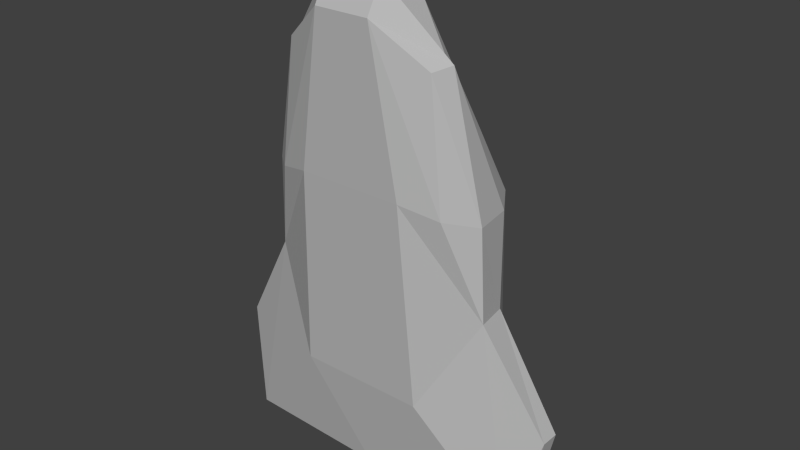 # Source: shuttle2.blend  (saved by Blender 2.61.0; exported with 4.5.12 LTS)
import bpy
from mathutils import Matrix  # noqa: F401  (used for matrix-valued properties, if any)

bpy.ops.wm.read_factory_settings(use_empty=True)
scene = bpy.context.scene
scene.name = 'Scene'

# ---- collections
col_collection_1 = bpy.data.collections.new('Collection 1'); scene.collection.children.link(col_collection_1)

# ---- materials (node trees are filled in below, after node groups)
mat_vmtl01 = bpy.data.materials.new('VMtl01')
mat_vmtl01.alpha_threshold = 0.0
mat_vmtl01.use_transparent_shadow = False
mat_vmtl01.diffuse_color = (0.498, 0.498, 0.498, 1.0)
mat_vmtl01.specular_color = (0.0, 0.0, 0.0)
mat_vmtl01.roughness = 0.5
mat_vmtl01.line_color = (0.0, 0.0, 0.0, 1.0)

# ---- material node trees

# ---- world
world_world = bpy.data.worlds.new('World'); scene.world = world_world
world_world.color = (0.05088, 0.05088, 0.05088)
world_world.use_sun_shadow = False
world_world.sun_shadow_jitter_overblur = 0.0
world_world.cycles.sampling_method = 'MANUAL'
world_world.cycles.sample_map_resolution = 256

# ---- meshes
me_shuttle02 = bpy.data.meshes.new('Shuttle02')
me_shuttle02.from_pydata([(-29.51, -302.2, -33.47), (-56.37, -139.0, -28.33), (56.36, -139.0, -28.33), (29.52, -302.2, -33.47), (-68.22, 77.14, -18.33), (68.21, 77.14, -18.33), (0.0, 184.8, -5.171), (170.3, 188.9, 36.71), (164.1, 188.9, 3.436), (103.1, 186.7, 77.29), (0.0, 184.4, 94.42), (29.52, -333.7, -15.55), (-29.51, -333.7, -15.55), (88.54, -264.0, 7.893), (80.5, -260.9, -12.72), (-30.32, -256.6, 66.56), (30.62, -256.9, 66.89), (56.36, -105.0, 106.3), (-56.37, -105.0, 106.3), (38.27, 28.69, 121.2), (-38.18, 28.69, 121.2), (-68.22, 83.9, 105.3), (68.21, 83.9, 105.3), (40.85, -309.4, 26.13), (-41.35, -309.5, 26.29), (73.75, -181.7, 70.49), (95.02, -125.0, 82.6), (98.22, 29.53, 83.58), (86.83, -197.6, 38.67), (116.7, -123.2, 49.72), (121.5, -25.04, 43.41), (191.6, 85.62, 42.43), (162.6, 83.41, 63.92), (122.6, -123.2, 8.147), (126.6, -25.25, 9.958), (191.5, 85.41, 22.92), (95.02, -128.9, -15.48), (-170.3, 188.9, 36.71), (-164.1, 188.9, 3.436), (-103.1, 186.7, 77.29), (-88.54, -264.0, 7.893), (-80.49, -260.9, -12.72), (-74.2, -181.8, 70.65), (-95.02, -125.0, 82.6), (-98.22, 29.53, 83.58), (-116.7, -123.2, 49.72), (-86.58, -197.3, 38.34), (-121.5, -25.04, 43.41), (-191.6, 85.62, 42.43), (-162.6, 83.41, 63.92), (-122.6, -123.2, 8.147), (-126.6, -25.25, 9.958), (-191.5, 85.41, 22.92), (-95.02, -128.9, -15.48), (0.0, 184.8, -5.171), (0.0, 184.8, -5.171), (0.0, 184.8, -5.171), (-29.51, -302.2, -33.47), (-29.51, -302.2, -33.47), (29.52, -302.2, -33.47), (29.52, -302.2, -33.47), (29.52, -302.2, -33.47), (-56.37, -105.0, 106.3), (56.36, -105.0, 106.3), (-56.37, -105.0, 106.3), (0.0, 184.4, 94.42), (-29.51, -333.7, -15.55), (29.52, -333.7, -15.55), (-29.51, -333.7, -15.55), (-41.35, -309.5, 26.29), (40.85, -309.4, 26.13), (-41.35, -309.5, 26.29), (103.1, 186.7, 77.29), (103.1, 186.7, 77.29), (0.0, 184.4, 94.42), (40.85, -309.4, 26.13), (73.75, -181.7, 70.49), (73.75, -181.7, 70.49), (30.62, -256.9, 66.89), (40.85, -309.4, 26.13), (86.83, -197.6, 38.67), (95.02, -125.0, 82.6), (95.02, -125.0, 82.6), (73.75, -181.7, 70.49), (86.83, -197.6, 38.67), (98.22, 29.53, 83.58), (98.22, 29.53, 83.58), (95.02, -125.0, 82.6), (170.3, 188.9, 36.71), (103.1, 186.7, 77.29), (103.1, 186.7, 77.29), (98.22, 29.53, 83.58), (162.6, 83.41, 63.92), (98.22, 29.53, 83.58), (29.52, -333.7, -15.55), (88.54, -264.0, 7.893), (86.83, -197.6, 38.67), (86.83, -197.6, 38.67), (40.85, -309.4, 26.13), (29.52, -333.7, -15.55), (88.54, -264.0, 7.893), (116.7, -123.2, 49.72), (116.7, -123.2, 49.72), (86.83, -197.6, 38.67), (88.54, -264.0, 7.893), (121.5, -25.04, 43.41), (121.5, -25.04, 43.41), (116.7, -123.2, 49.72), (164.1, 188.9, 3.436), (170.3, 188.9, 36.71), (170.3, 188.9, 36.71), (191.6, 85.62, 42.43), (121.5, -25.04, 43.41), (191.6, 85.62, 42.43), (121.5, -25.04, 43.41), (29.52, -302.2, -33.47), (56.36, -139.0, -28.33), (80.5, -260.9, -12.72), (29.52, -302.2, -33.47), (56.36, -139.0, -28.33), (68.21, 77.14, -18.33), (126.6, -25.25, 9.958), (126.6, -25.25, 9.958), (56.36, -139.0, -28.33), (68.21, 77.14, -18.33), (0.0, 184.8, -5.171), (164.1, 188.9, 3.436), (164.1, 188.9, 3.436), (126.6, -25.25, 9.958), (68.21, 77.14, -18.33), (164.1, 188.9, 3.436), (191.5, 85.41, 22.92), (126.6, -25.25, 9.958), (122.6, -123.2, 8.147), (88.54, -264.0, 7.893), (80.5, -260.9, -12.72), (80.5, -260.9, -12.72), (95.02, -128.9, -15.48), (122.6, -123.2, 8.147), (126.6, -25.25, 9.958), (122.6, -123.2, 8.147), (95.02, -128.9, -15.48), (103.1, 186.7, 77.29), (162.6, 83.41, 63.92), (0.0, 184.8, -5.171), (0.0, 184.8, -5.171), (0.0, 184.8, -5.171), (-29.51, -333.7, -15.55), (-29.51, -302.2, -33.47), (-29.51, -302.2, -33.47), (-68.22, 83.9, 105.3), (-56.37, -105.0, 106.3), (-38.18, 28.69, 121.2), (-30.32, -256.6, 66.56), (-56.37, -105.0, 106.3), (-30.32, -256.6, 66.56), (-56.37, -105.0, 106.3), (-68.22, 83.9, 105.3), (-56.37, -105.0, 106.3), (-68.22, 83.9, 105.3), (-103.1, 186.7, 77.29), (0.0, 184.4, 94.42), (-103.1, 186.7, 77.29), (-68.22, 83.9, 105.3), (-95.02, -125.0, 82.6), (-74.2, -181.8, 70.65), (-95.02, -125.0, 82.6), (-98.22, 29.53, 83.58), (-95.02, -125.0, 82.6), (-98.22, 29.53, 83.58), (-170.3, 188.9, 36.71), (-103.1, 186.7, 77.29), (-103.1, 186.7, 77.29), (-98.22, 29.53, 83.58), (-162.6, 83.41, 63.92), (-98.22, 29.53, 83.58), (-88.54, -264.0, 7.893), (-29.51, -333.7, -15.55), (-86.58, -197.3, 38.34), (-41.35, -309.5, 26.29), (-86.58, -197.3, 38.34), (-29.51, -333.7, -15.55), (-88.54, -264.0, 7.893), (-116.7, -123.2, 49.72), (-86.58, -197.3, 38.34), (-116.7, -123.2, 49.72), (-88.54, -264.0, 7.893), (-121.5, -25.04, 43.41), (-116.7, -123.2, 49.72), (-121.5, -25.04, 43.41), (-164.1, 188.9, 3.436), (-170.3, 188.9, 36.71), (-191.6, 85.62, 42.43), (-170.3, 188.9, 36.71), (-121.5, -25.04, 43.41), (-191.6, 85.62, 42.43), (-121.5, -25.04, 43.41), (-56.37, -139.0, -28.33), (-29.51, -302.2, -33.47), (-80.49, -260.9, -12.72), (-29.51, -302.2, -33.47), (-68.22, 77.14, -18.33), (-56.37, -139.0, -28.33), (-126.6, -25.25, 9.958), (-126.6, -25.25, 9.958), (-56.37, -139.0, -28.33), (0.0, 184.8, -5.171), (-68.22, 77.14, -18.33), (-164.1, 188.9, 3.436), (-126.6, -25.25, 9.958), (-164.1, 188.9, 3.436), (-68.22, 77.14, -18.33), (-191.5, 85.41, 22.92), (-164.1, 188.9, 3.436), (-126.6, -25.25, 9.958), (-88.54, -264.0, 7.893), (-122.6, -123.2, 8.147), (-80.49, -260.9, -12.72), (-95.02, -128.9, -15.48), (-80.49, -260.9, -12.72), (-122.6, -123.2, 8.147), (-122.6, -123.2, 8.147), (-126.6, -25.25, 9.958), (-95.02, -128.9, -15.48), (-103.1, 186.7, 77.29), (-162.6, 83.41, 63.92), (-86.58, -197.3, 38.34), (-41.35, -309.5, 26.29), (-74.2, -181.8, 70.65), (-30.32, -256.6, 66.56), (-74.2, -181.8, 70.65), (-41.35, -309.5, 26.29)], [], [(0, 1, 2), (0, 2, 3), (1, 4, 5), (5, 2, 1), (6, 5, 4), (54, 7, 8), (9, 7, 55), (10, 9, 56), (11, 12, 57), (58, 59, 11), (13, 11, 60), (61, 14, 13), (15, 16, 17), (17, 18, 15), (62, 63, 19), (19, 20, 64), (21, 22, 65), (66, 67, 23), (23, 24, 68), (69, 70, 16), (16, 15, 71), (22, 21, 20), (20, 19, 22), (17, 22, 19), (16, 25, 26), (26, 17, 16), (17, 26, 27), (27, 22, 17), (22, 27, 72), (73, 74, 22), (75, 28, 76), (77, 78, 79), (80, 29, 81), (82, 83, 84), (29, 30, 85), (86, 87, 29), (31, 88, 89), (90, 32, 31), (91, 30, 31), (31, 92, 93), (94, 95, 96), (97, 98, 99), (100, 33, 101), (102, 103, 104), (33, 34, 105), (106, 107, 33), (35, 108, 109), (110, 111, 35), (112, 34, 35), (35, 113, 114), (115, 116, 36), (36, 117, 118), (119, 120, 121), (122, 36, 123), (124, 125, 126), (127, 128, 129), (130, 131, 132), (133, 134, 135), (136, 137, 138), (139, 140, 141), (142, 27, 143), (37, 144, 38), (37, 39, 145), (39, 10, 146), (147, 40, 148), (41, 149, 40), (150, 151, 152), (42, 153, 43), (154, 43, 155), (43, 156, 44), (157, 44, 158), (44, 159, 160), (161, 162, 163), (45, 46, 164), (165, 166, 46), (47, 45, 167), (168, 169, 45), (170, 48, 171), (49, 172, 48), (47, 173, 48), (174, 48, 175), (176, 177, 178), (179, 180, 181), (50, 182, 183), (184, 185, 186), (51, 50, 187), (188, 189, 50), (190, 52, 191), (192, 193, 52), (51, 194, 52), (195, 52, 196), (197, 198, 53), (199, 53, 200), (201, 202, 203), (53, 204, 205), (206, 207, 208), (209, 210, 211), (212, 213, 214), (215, 216, 217), (218, 219, 220), (221, 222, 223), (44, 224, 225), (226, 227, 228), (229, 230, 231)])
_uv = me_shuttle02.uv_layers.new(name='UVMap')
_uv.uv.foreach_set('vector', [0.995, 0.08858, 0.9924, 0.5168, 0.8562, 0.5168, 0.995, 0.08858, 0.8562, 0.5168, 0.867, 0.08858, 0.9924, 0.5168, 0.9917, 0.833, 0.8535, 0.833, 0.8535, 0.833, 0.8562, 0.5168, 0.9924, 0.5168, 0.9995, 0.9921, 0.8535, 0.833, 0.9917, 0.833, 0.347, 0.09507, 0.3968, 0.2698, 0.3305, 0.2511, 0.5227, 0.2289, 0.3968, 0.2698, 0.347, 0.09507, 0.5816, 0.14, 0.5227, 0.2289, 0.347, 0.09507, 0.2074, 0.1025, 0.1781, 0.0184, 0.286, 0.0004995, 0.286, 0.0004995, 0.3144, 0.08189, 0.2074, 0.1025, 0.2367, 0.2187, 0.2074, 0.1025, 0.3144, 0.08189, 0.3144, 0.08189, 0.3025, 0.1909, 0.2367, 0.2187, 0.05467, 0.2877, 0.2198, 0.2877, 0.2932, 0.5271, 0.2932, 0.5271, 0.0004996, 0.5271, 0.05467, 0.2877, 0.01127, 0.5269, 0.292, 0.5269, 0.2279, 0.7447, 0.2279, 0.7447, 0.07263, 0.7447, 0.01127, 0.5269, 0.01651, 0.8408, 0.292, 0.8408, 0.1439, 0.9952, 0.08135, 0.1028, 0.2065, 0.1028, 0.2357, 0.2183, 0.2357, 0.2183, 0.04831, 0.2183, 0.08135, 0.1028, 0.03108, 0.214, 0.251, 0.214, 0.2198, 0.2877, 0.2198, 0.2877, 0.05467, 0.2877, 0.03108, 0.214, 0.292, 0.8408, 0.01651, 0.8408, 0.07263, 0.7447, 0.07263, 0.7447, 0.2279, 0.7447, 0.292, 0.8408, 0.2932, 0.5271, 0.292, 0.8408, 0.2279, 0.7447, 0.2198, 0.2877, 0.3611, 0.4492, 0.4044, 0.5362, 0.4044, 0.5362, 0.2932, 0.5271, 0.2198, 0.2877, 0.2932, 0.5271, 0.4044, 0.5362, 0.3781, 0.8019, 0.3781, 0.8019, 0.292, 0.8408, 0.2932, 0.5271, 0.292, 0.8408, 0.3781, 0.8019, 0.3088, 0.9992, 0.3088, 0.9992, 0.1439, 0.9952, 0.292, 0.8408, 0.4429, 0.2599, 0.4437, 0.4773, 0.3716, 0.4861, 0.3716, 0.4861, 0.3564, 0.336, 0.4429, 0.2599, 0.5683, 0.4268, 0.5686, 0.5363, 0.4112, 0.5363, 0.4112, 0.5363, 0.458, 0.4451, 0.5683, 0.4268, 0.5686, 0.5363, 0.5567, 0.8021, 0.3852, 0.8021, 0.3852, 0.8021, 0.4112, 0.5363, 0.5686, 0.5363, 0.5869, 0.8479, 0.5854, 0.9994, 0.3091, 0.9994, 0.3091, 0.9994, 0.4222, 0.8479, 0.5869, 0.8479, 0.3852, 0.8021, 0.5567, 0.8021, 0.5869, 0.8479, 0.5869, 0.8479, 0.4278, 0.8479, 0.3852, 0.8021, 0.6659, 0.09754, 0.6661, 0.1809, 0.5737, 0.4255, 0.5737, 0.4255, 0.5754, 0.222, 0.6659, 0.09754, 0.6661, 0.1809, 0.6682, 0.5353, 0.5757, 0.5355, 0.5757, 0.5355, 0.5737, 0.4255, 0.6661, 0.1809, 0.6682, 0.5353, 0.6567, 0.8018, 0.5581, 0.8022, 0.5581, 0.8022, 0.5757, 0.5355, 0.6682, 0.5353, 0.6876, 0.8476, 0.6876, 0.9995, 0.591, 0.9995, 0.591, 0.9995, 0.5926, 0.848, 0.6876, 0.8476, 0.5581, 0.8022, 0.6567, 0.8018, 0.6876, 0.8476, 0.6876, 0.8476, 0.5926, 0.848, 0.5581, 0.8022, 0.8549, 0.08858, 0.8441, 0.5168, 0.7743, 0.5225, 0.7743, 0.5225, 0.7908, 0.1708, 0.8549, 0.08858, 0.8441, 0.5168, 0.8414, 0.833, 0.7409, 0.8015, 0.7409, 0.8015, 0.7743, 0.5225, 0.8441, 0.5168, 0.8414, 0.833, 0.9874, 0.9921, 0.7892, 0.9992, 0.7892, 0.9992, 0.7409, 0.8015, 0.8414, 0.833, 0.7892, 0.9992, 0.7016, 0.8474, 0.7409, 0.8015, 0.6716, 0.5338, 0.6718, 0.1855, 0.7841, 0.1713, 0.7841, 0.1713, 0.7684, 0.523, 0.6716, 0.5338, 0.6604, 0.802, 0.6716, 0.5338, 0.7684, 0.523, 0.3088, 0.9992, 0.3781, 0.8019, 0.4213, 0.8477, 0.3968, 0.2698, 0.347, 0.09507, 0.3305, 0.2511, 0.3968, 0.2698, 0.5227, 0.2289, 0.347, 0.09507, 0.5227, 0.2289, 0.5816, 0.14, 0.347, 0.09507, 0.2074, 0.1025, 0.2367, 0.2187, 0.3144, 0.08189, 0.3025, 0.1909, 0.3144, 0.08189, 0.2367, 0.2187, 0.292, 0.8408, 0.2932, 0.5271, 0.2279, 0.7447, 0.3611, 0.4492, 0.2198, 0.2877, 0.4044, 0.5362, 0.2932, 0.5271, 0.4044, 0.5362, 0.2198, 0.2877, 0.4044, 0.5362, 0.2932, 0.5271, 0.3781, 0.8019, 0.292, 0.8408, 0.3781, 0.8019, 0.2932, 0.5271, 0.3781, 0.8019, 0.292, 0.8408, 0.3088, 0.9992, 0.1439, 0.9952, 0.3088, 0.9992, 0.292, 0.8408, 0.5686, 0.5363, 0.5683, 0.4268, 0.4112, 0.5363, 0.458, 0.4451, 0.4112, 0.5363, 0.5683, 0.4268, 0.5567, 0.8021, 0.5686, 0.5363, 0.3852, 0.8021, 0.4112, 0.5363, 0.3852, 0.8021, 0.5686, 0.5363, 0.5854, 0.9994, 0.5869, 0.8479, 0.3091, 0.9994, 0.4222, 0.8479, 0.3091, 0.9994, 0.5869, 0.8479, 0.5567, 0.8021, 0.3852, 0.8021, 0.5869, 0.8479, 0.4278, 0.8479, 0.5869, 0.8479, 0.3852, 0.8021, 0.6661, 0.1809, 0.6659, 0.09754, 0.5737, 0.4255, 0.5754, 0.222, 0.5737, 0.4255, 0.6659, 0.09754, 0.6682, 0.5353, 0.6661, 0.1809, 0.5757, 0.5355, 0.5737, 0.4255, 0.5757, 0.5355, 0.6661, 0.1809, 0.6567, 0.8018, 0.6682, 0.5353, 0.5581, 0.8022, 0.5757, 0.5355, 0.5581, 0.8022, 0.6682, 0.5353, 0.6876, 0.9995, 0.6876, 0.8476, 0.591, 0.9995, 0.5926, 0.848, 0.591, 0.9995, 0.6876, 0.8476, 0.6567, 0.8018, 0.5581, 0.8022, 0.6876, 0.8476, 0.5926, 0.848, 0.6876, 0.8476, 0.5581, 0.8022, 0.8441, 0.5168, 0.8549, 0.08858, 0.7743, 0.5225, 0.7908, 0.1708, 0.7743, 0.5225, 0.8549, 0.08858, 0.8414, 0.833, 0.8441, 0.5168, 0.7409, 0.8015, 0.7743, 0.5225, 0.7409, 0.8015, 0.8441, 0.5168, 0.9874, 0.9921, 0.8414, 0.833, 0.7892, 0.9992, 0.7409, 0.8015, 0.7892, 0.9992, 0.8414, 0.833, 0.7016, 0.8474, 0.7892, 0.9992, 0.7409, 0.8015, 0.6718, 0.1855, 0.6716, 0.5338, 0.7841, 0.1713, 0.7684, 0.523, 0.7841, 0.1713, 0.6716, 0.5338, 0.6716, 0.5338, 0.6604, 0.802, 0.7684, 0.523, 0.3781, 0.8019, 0.3088, 0.9992, 0.4213, 0.8477, 0.4437, 0.4773, 0.4429, 0.2599, 0.3716, 0.4861, 0.3564, 0.336, 0.3716, 0.4861, 0.4429, 0.2599])
me_shuttle02.materials.append(mat_vmtl01)
me_shuttle02.use_remesh_preserve_volume = False
me_shuttle02.use_remesh_preserve_attributes = False
me_shuttle02.use_mirror_vertex_groups = False
me_shuttle02.update()

# ---- objects
ob_shuttle02 = bpy.data.objects.new('Shuttle02', me_shuttle02)

# ---- transforms, parenting, visibility, modifiers, constraints
ob_shuttle02.location = (0.0, 0.0, 0.0)
ob_shuttle02.rotation_euler = (-1.571, -0.0, 0.0)
ob_shuttle02.scale = (0.01, 0.01, 0.01)
ob_shuttle02.lineart.crease_threshold = 0.0

# ---- collection membership
col_collection_1.objects.link(ob_shuttle02)

# ---- scene / render settings (as saved in the file)
scene.frame_start = 1; scene.frame_end = 250; scene.frame_set(1)
scene.render.engine = 'BLENDER_EEVEE_NEXT'
scene.render.image_settings.color_mode = 'RGB'
scene.render.image_settings.compression = 90
scene.render.resolution_percentage = 50
scene.render.dither_intensity = 0.0
scene.render.bake_margin = 2
scene.render.bake_bias = 0.0
scene.cycles.use_denoising = False
scene.cycles.samples = 10
scene.cycles.sampling_pattern = 'TABULATED_SOBOL'
scene.cycles.light_sampling_threshold = 0.0
scene.cycles.use_adaptive_sampling = False
scene.cycles.use_light_tree = False
scene.cycles.blur_glossy = 0.0
scene.cycles.volume_bounces = 1
scene.cycles.pixel_filter_type = 'GAUSSIAN'
scene.cycles.sample_clamp_indirect = 0.0
scene.view_settings.view_transform = 'Standard'
bpy.context.view_layer.update()

# ---- added for rendering (the .blend has no active camera and no usable light): camera, sun
cam_auto = bpy.data.cameras.new('AutoCamera')
cam_auto.lens = 50.0
cam_auto.sensor_width = 36.0
cam_auto.clip_end = 1000.0
ob_auto_camera = bpy.data.objects.new('AutoCamera', cam_auto)
scene.collection.objects.link(ob_auto_camera)
ob_auto_camera.location = (6.16422, -6.95841, 5.65537)
ob_auto_camera.rotation_euler = (1.09748, -7.21219e-08, 0.694738)
scene.camera = ob_auto_camera
light_auto_sun = bpy.data.lights.new('AutoSun', 'SUN')
light_auto_sun.energy = 3.0
light_auto_sun.angle = 0.0523599
ob_auto_sun = bpy.data.objects.new('AutoSun', light_auto_sun)
scene.collection.objects.link(ob_auto_sun)
ob_auto_sun.rotation_euler = (0.872665, 0.174533, 0.523599)
bpy.context.view_layer.update()
